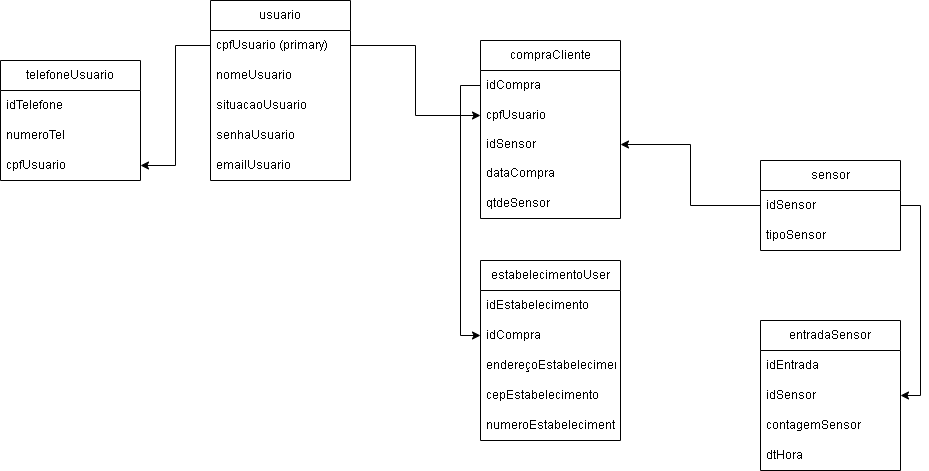

The diagram above was exported from draw.io. Its source (the exported page's mxGraphModel, read from the mxfile embedded in the PNG):
<mxGraphModel dx="1009" dy="573" grid="1" gridSize="10" guides="1" tooltips="1" connect="1" arrows="1" fold="1" page="1" pageScale="1" pageWidth="850" pageHeight="1100" math="0" shadow="0" extFonts="Permanent Marker^https://fonts.googleapis.com/css?family=Permanent+Marker">
  <root>
    <mxCell id="0" />
    <mxCell id="1" parent="0" />
    <mxCell id="QxxxmCbMCW9qvk9LCwWe-1" value="sensor" style="swimlane;fontStyle=0;childLayout=stackLayout;horizontal=1;startSize=30;horizontalStack=0;resizeParent=1;resizeParentMax=0;resizeLast=0;collapsible=1;marginBottom=0;whiteSpace=wrap;html=1;" parent="1" vertex="1">
      <mxGeometry x="780" y="250" width="140" height="90" as="geometry" />
    </mxCell>
    <mxCell id="QxxxmCbMCW9qvk9LCwWe-2" value="idSensor" style="text;strokeColor=none;fillColor=none;align=left;verticalAlign=middle;spacingLeft=4;spacingRight=4;overflow=hidden;points=[[0,0.5],[1,0.5]];portConstraint=eastwest;rotatable=0;whiteSpace=wrap;html=1;" parent="QxxxmCbMCW9qvk9LCwWe-1" vertex="1">
      <mxGeometry y="30" width="140" height="30" as="geometry" />
    </mxCell>
    <mxCell id="QxxxmCbMCW9qvk9LCwWe-3" value="tipoSensor" style="text;strokeColor=none;fillColor=none;align=left;verticalAlign=middle;spacingLeft=4;spacingRight=4;overflow=hidden;points=[[0,0.5],[1,0.5]];portConstraint=eastwest;rotatable=0;whiteSpace=wrap;html=1;" parent="QxxxmCbMCW9qvk9LCwWe-1" vertex="1">
      <mxGeometry y="60" width="140" height="30" as="geometry" />
    </mxCell>
    <mxCell id="QxxxmCbMCW9qvk9LCwWe-5" value="usuario" style="swimlane;fontStyle=0;childLayout=stackLayout;horizontal=1;startSize=30;horizontalStack=0;resizeParent=1;resizeParentMax=0;resizeLast=0;collapsible=1;marginBottom=0;whiteSpace=wrap;html=1;" parent="1" vertex="1">
      <mxGeometry x="230" y="90" width="140" height="180" as="geometry">
        <mxRectangle x="330" y="130" width="80" height="30" as="alternateBounds" />
      </mxGeometry>
    </mxCell>
    <mxCell id="QxxxmCbMCW9qvk9LCwWe-6" value="cpfUsuario (primary)" style="text;strokeColor=none;fillColor=none;align=left;verticalAlign=middle;spacingLeft=4;spacingRight=4;overflow=hidden;points=[[0,0.5],[1,0.5]];portConstraint=eastwest;rotatable=0;whiteSpace=wrap;html=1;" parent="QxxxmCbMCW9qvk9LCwWe-5" vertex="1">
      <mxGeometry y="30" width="140" height="30" as="geometry" />
    </mxCell>
    <mxCell id="QxxxmCbMCW9qvk9LCwWe-7" value="nomeUsuario" style="text;strokeColor=none;fillColor=none;align=left;verticalAlign=middle;spacingLeft=4;spacingRight=4;overflow=hidden;points=[[0,0.5],[1,0.5]];portConstraint=eastwest;rotatable=0;whiteSpace=wrap;html=1;" parent="QxxxmCbMCW9qvk9LCwWe-5" vertex="1">
      <mxGeometry y="60" width="140" height="30" as="geometry" />
    </mxCell>
    <mxCell id="QxxxmCbMCW9qvk9LCwWe-14" value="situacaoUsuario" style="text;strokeColor=none;fillColor=none;align=left;verticalAlign=middle;spacingLeft=4;spacingRight=4;overflow=hidden;points=[[0,0.5],[1,0.5]];portConstraint=eastwest;rotatable=0;whiteSpace=wrap;html=1;" parent="QxxxmCbMCW9qvk9LCwWe-5" vertex="1">
      <mxGeometry y="90" width="140" height="30" as="geometry" />
    </mxCell>
    <mxCell id="QxxxmCbMCW9qvk9LCwWe-16" value="senhaUsuario" style="text;strokeColor=none;fillColor=none;align=left;verticalAlign=middle;spacingLeft=4;spacingRight=4;overflow=hidden;points=[[0,0.5],[1,0.5]];portConstraint=eastwest;rotatable=0;whiteSpace=wrap;html=1;" parent="QxxxmCbMCW9qvk9LCwWe-5" vertex="1">
      <mxGeometry y="120" width="140" height="30" as="geometry" />
    </mxCell>
    <mxCell id="pARMuSokkdik4g8dNfCS-1" value="emailUsuario" style="text;strokeColor=none;fillColor=none;align=left;verticalAlign=middle;spacingLeft=4;spacingRight=4;overflow=hidden;points=[[0,0.5],[1,0.5]];portConstraint=eastwest;rotatable=0;whiteSpace=wrap;html=1;" parent="QxxxmCbMCW9qvk9LCwWe-5" vertex="1">
      <mxGeometry y="150" width="140" height="30" as="geometry" />
    </mxCell>
    <mxCell id="QxxxmCbMCW9qvk9LCwWe-32" value="compraCliente" style="swimlane;fontStyle=0;childLayout=stackLayout;horizontal=1;startSize=30;horizontalStack=0;resizeParent=1;resizeParentMax=0;resizeLast=0;collapsible=1;marginBottom=0;whiteSpace=wrap;html=1;strokeColor=default;fontFamily=Helvetica;fontSize=12;fontColor=default;fillColor=default;" parent="1" vertex="1">
      <mxGeometry x="500" y="130" width="140" height="178" as="geometry" />
    </mxCell>
    <mxCell id="QxxxmCbMCW9qvk9LCwWe-33" value="idCompra" style="text;strokeColor=none;fillColor=none;align=left;verticalAlign=middle;spacingLeft=4;spacingRight=4;overflow=hidden;points=[[0,0.5],[1,0.5]];portConstraint=eastwest;rotatable=0;whiteSpace=wrap;html=1;fontSize=12;fontFamily=Helvetica;fontColor=default;" parent="QxxxmCbMCW9qvk9LCwWe-32" vertex="1">
      <mxGeometry y="30" width="140" height="30" as="geometry" />
    </mxCell>
    <mxCell id="QxxxmCbMCW9qvk9LCwWe-35" value="cpfUsuario" style="text;strokeColor=none;fillColor=none;align=left;verticalAlign=middle;spacingLeft=4;spacingRight=4;overflow=hidden;points=[[0,0.5],[1,0.5]];portConstraint=eastwest;rotatable=0;whiteSpace=wrap;html=1;fontSize=12;fontFamily=Helvetica;fontColor=default;" parent="QxxxmCbMCW9qvk9LCwWe-32" vertex="1">
      <mxGeometry y="60" width="140" height="30" as="geometry" />
    </mxCell>
    <mxCell id="QxxxmCbMCW9qvk9LCwWe-37" value="idSensor" style="text;strokeColor=none;fillColor=none;align=left;verticalAlign=middle;spacingLeft=4;spacingRight=4;overflow=hidden;points=[[0,0.5],[1,0.5]];portConstraint=eastwest;rotatable=0;whiteSpace=wrap;html=1;fontSize=12;fontFamily=Helvetica;fontColor=default;" parent="QxxxmCbMCW9qvk9LCwWe-32" vertex="1">
      <mxGeometry y="90" width="140" height="28" as="geometry" />
    </mxCell>
    <mxCell id="QxxxmCbMCW9qvk9LCwWe-34" value="dataCompra&amp;nbsp;" style="text;strokeColor=none;fillColor=none;align=left;verticalAlign=middle;spacingLeft=4;spacingRight=4;overflow=hidden;points=[[0,0.5],[1,0.5]];portConstraint=eastwest;rotatable=0;whiteSpace=wrap;html=1;fontSize=12;fontFamily=Helvetica;fontColor=default;" parent="QxxxmCbMCW9qvk9LCwWe-32" vertex="1">
      <mxGeometry y="118" width="140" height="30" as="geometry" />
    </mxCell>
    <mxCell id="QxxxmCbMCW9qvk9LCwWe-36" value="qtdeSensor" style="text;strokeColor=none;fillColor=none;align=left;verticalAlign=middle;spacingLeft=4;spacingRight=4;overflow=hidden;points=[[0,0.5],[1,0.5]];portConstraint=eastwest;rotatable=0;whiteSpace=wrap;html=1;fontSize=12;fontFamily=Helvetica;fontColor=default;" parent="QxxxmCbMCW9qvk9LCwWe-32" vertex="1">
      <mxGeometry y="148" width="140" height="30" as="geometry" />
    </mxCell>
    <mxCell id="QxxxmCbMCW9qvk9LCwWe-38" style="edgeStyle=orthogonalEdgeStyle;rounded=0;orthogonalLoop=1;jettySize=auto;html=1;fontFamily=Helvetica;fontSize=12;fontColor=default;startSize=30;" parent="1" source="QxxxmCbMCW9qvk9LCwWe-2" target="QxxxmCbMCW9qvk9LCwWe-37" edge="1">
      <mxGeometry relative="1" as="geometry" />
    </mxCell>
    <mxCell id="QxxxmCbMCW9qvk9LCwWe-39" style="edgeStyle=orthogonalEdgeStyle;rounded=0;orthogonalLoop=1;jettySize=auto;html=1;fontFamily=Helvetica;fontSize=12;fontColor=default;startSize=30;" parent="1" source="QxxxmCbMCW9qvk9LCwWe-6" target="QxxxmCbMCW9qvk9LCwWe-35" edge="1">
      <mxGeometry relative="1" as="geometry" />
    </mxCell>
    <mxCell id="QxxxmCbMCW9qvk9LCwWe-40" value="estabelecimentoUser" style="swimlane;fontStyle=0;childLayout=stackLayout;horizontal=1;startSize=30;horizontalStack=0;resizeParent=1;resizeParentMax=0;resizeLast=0;collapsible=1;marginBottom=0;whiteSpace=wrap;html=1;strokeColor=default;fontFamily=Helvetica;fontSize=12;fontColor=default;fillColor=default;" parent="1" vertex="1">
      <mxGeometry x="500" y="350" width="140" height="180" as="geometry" />
    </mxCell>
    <mxCell id="QxxxmCbMCW9qvk9LCwWe-41" value="idEstabelecimento" style="text;strokeColor=none;fillColor=none;align=left;verticalAlign=middle;spacingLeft=4;spacingRight=4;overflow=hidden;points=[[0,0.5],[1,0.5]];portConstraint=eastwest;rotatable=0;whiteSpace=wrap;html=1;fontSize=12;fontFamily=Helvetica;fontColor=default;" parent="QxxxmCbMCW9qvk9LCwWe-40" vertex="1">
      <mxGeometry y="30" width="140" height="30" as="geometry" />
    </mxCell>
    <mxCell id="QxxxmCbMCW9qvk9LCwWe-42" value="idCompra" style="text;strokeColor=none;fillColor=none;align=left;verticalAlign=middle;spacingLeft=4;spacingRight=4;overflow=hidden;points=[[0,0.5],[1,0.5]];portConstraint=eastwest;rotatable=0;whiteSpace=wrap;html=1;fontSize=12;fontFamily=Helvetica;fontColor=default;" parent="QxxxmCbMCW9qvk9LCwWe-40" vertex="1">
      <mxGeometry y="60" width="140" height="30" as="geometry" />
    </mxCell>
    <mxCell id="QxxxmCbMCW9qvk9LCwWe-43" value="endereçoEstabelecimento" style="text;strokeColor=none;fillColor=none;align=left;verticalAlign=middle;spacingLeft=4;spacingRight=4;overflow=hidden;points=[[0,0.5],[1,0.5]];portConstraint=eastwest;rotatable=0;whiteSpace=wrap;html=1;fontSize=12;fontFamily=Helvetica;fontColor=default;" parent="QxxxmCbMCW9qvk9LCwWe-40" vertex="1">
      <mxGeometry y="90" width="140" height="30" as="geometry" />
    </mxCell>
    <mxCell id="QxxxmCbMCW9qvk9LCwWe-44" value="cepEstabelecimento" style="text;strokeColor=none;fillColor=none;align=left;verticalAlign=middle;spacingLeft=4;spacingRight=4;overflow=hidden;points=[[0,0.5],[1,0.5]];portConstraint=eastwest;rotatable=0;whiteSpace=wrap;html=1;fontSize=12;fontFamily=Helvetica;fontColor=default;" parent="QxxxmCbMCW9qvk9LCwWe-40" vertex="1">
      <mxGeometry y="120" width="140" height="30" as="geometry" />
    </mxCell>
    <mxCell id="QxxxmCbMCW9qvk9LCwWe-45" value="numeroEstabelecimento" style="text;strokeColor=none;fillColor=none;align=left;verticalAlign=middle;spacingLeft=4;spacingRight=4;overflow=hidden;points=[[0,0.5],[1,0.5]];portConstraint=eastwest;rotatable=0;whiteSpace=wrap;html=1;fontSize=12;fontFamily=Helvetica;fontColor=default;" parent="QxxxmCbMCW9qvk9LCwWe-40" vertex="1">
      <mxGeometry y="150" width="140" height="30" as="geometry" />
    </mxCell>
    <mxCell id="QxxxmCbMCW9qvk9LCwWe-47" value="telefoneUsuario" style="swimlane;fontStyle=0;childLayout=stackLayout;horizontal=1;startSize=30;horizontalStack=0;resizeParent=1;resizeParentMax=0;resizeLast=0;collapsible=1;marginBottom=0;whiteSpace=wrap;html=1;strokeColor=default;fontFamily=Helvetica;fontSize=12;fontColor=default;fillColor=default;" parent="1" vertex="1">
      <mxGeometry x="20" y="150" width="140" height="120" as="geometry" />
    </mxCell>
    <mxCell id="QxxxmCbMCW9qvk9LCwWe-48" value="idTelefone" style="text;strokeColor=none;fillColor=none;align=left;verticalAlign=middle;spacingLeft=4;spacingRight=4;overflow=hidden;points=[[0,0.5],[1,0.5]];portConstraint=eastwest;rotatable=0;whiteSpace=wrap;html=1;fontSize=12;fontFamily=Helvetica;fontColor=default;" parent="QxxxmCbMCW9qvk9LCwWe-47" vertex="1">
      <mxGeometry y="30" width="140" height="30" as="geometry" />
    </mxCell>
    <mxCell id="QxxxmCbMCW9qvk9LCwWe-49" value="numeroTel" style="text;strokeColor=none;fillColor=none;align=left;verticalAlign=middle;spacingLeft=4;spacingRight=4;overflow=hidden;points=[[0,0.5],[1,0.5]];portConstraint=eastwest;rotatable=0;whiteSpace=wrap;html=1;fontSize=12;fontFamily=Helvetica;fontColor=default;" parent="QxxxmCbMCW9qvk9LCwWe-47" vertex="1">
      <mxGeometry y="60" width="140" height="30" as="geometry" />
    </mxCell>
    <mxCell id="QxxxmCbMCW9qvk9LCwWe-50" value="cpfUsuario" style="text;strokeColor=none;fillColor=none;align=left;verticalAlign=middle;spacingLeft=4;spacingRight=4;overflow=hidden;points=[[0,0.5],[1,0.5]];portConstraint=eastwest;rotatable=0;whiteSpace=wrap;html=1;fontSize=12;fontFamily=Helvetica;fontColor=default;" parent="QxxxmCbMCW9qvk9LCwWe-47" vertex="1">
      <mxGeometry y="90" width="140" height="30" as="geometry" />
    </mxCell>
    <mxCell id="QxxxmCbMCW9qvk9LCwWe-56" style="edgeStyle=orthogonalEdgeStyle;rounded=0;orthogonalLoop=1;jettySize=auto;html=1;entryX=1;entryY=0.5;entryDx=0;entryDy=0;fontFamily=Helvetica;fontSize=12;fontColor=default;startSize=30;" parent="1" source="QxxxmCbMCW9qvk9LCwWe-6" target="QxxxmCbMCW9qvk9LCwWe-50" edge="1">
      <mxGeometry relative="1" as="geometry" />
    </mxCell>
    <mxCell id="QxxxmCbMCW9qvk9LCwWe-58" style="edgeStyle=orthogonalEdgeStyle;rounded=0;orthogonalLoop=1;jettySize=auto;html=1;fontFamily=Helvetica;fontSize=12;fontColor=default;startSize=30;entryX=0;entryY=0.5;entryDx=0;entryDy=0;" parent="1" source="QxxxmCbMCW9qvk9LCwWe-33" target="QxxxmCbMCW9qvk9LCwWe-42" edge="1">
      <mxGeometry relative="1" as="geometry">
        <mxPoint x="470" y="350" as="targetPoint" />
      </mxGeometry>
    </mxCell>
    <mxCell id="QxxxmCbMCW9qvk9LCwWe-60" value="entradaSensor" style="swimlane;fontStyle=0;childLayout=stackLayout;horizontal=1;startSize=30;horizontalStack=0;resizeParent=1;resizeParentMax=0;resizeLast=0;collapsible=1;marginBottom=0;whiteSpace=wrap;html=1;strokeColor=default;fontFamily=Helvetica;fontSize=12;fontColor=default;fillColor=default;" parent="1" vertex="1">
      <mxGeometry x="780" y="410" width="140" height="150" as="geometry" />
    </mxCell>
    <mxCell id="QxxxmCbMCW9qvk9LCwWe-61" value="idEntrada" style="text;strokeColor=none;fillColor=none;align=left;verticalAlign=middle;spacingLeft=4;spacingRight=4;overflow=hidden;points=[[0,0.5],[1,0.5]];portConstraint=eastwest;rotatable=0;whiteSpace=wrap;html=1;fontSize=12;fontFamily=Helvetica;fontColor=default;" parent="QxxxmCbMCW9qvk9LCwWe-60" vertex="1">
      <mxGeometry y="30" width="140" height="30" as="geometry" />
    </mxCell>
    <mxCell id="QxxxmCbMCW9qvk9LCwWe-62" value="idSensor" style="text;strokeColor=none;fillColor=none;align=left;verticalAlign=middle;spacingLeft=4;spacingRight=4;overflow=hidden;points=[[0,0.5],[1,0.5]];portConstraint=eastwest;rotatable=0;whiteSpace=wrap;html=1;fontSize=12;fontFamily=Helvetica;fontColor=default;" parent="QxxxmCbMCW9qvk9LCwWe-60" vertex="1">
      <mxGeometry y="60" width="140" height="30" as="geometry" />
    </mxCell>
    <mxCell id="QxxxmCbMCW9qvk9LCwWe-63" value="contagemSensor" style="text;strokeColor=none;fillColor=none;align=left;verticalAlign=middle;spacingLeft=4;spacingRight=4;overflow=hidden;points=[[0,0.5],[1,0.5]];portConstraint=eastwest;rotatable=0;whiteSpace=wrap;html=1;fontSize=12;fontFamily=Helvetica;fontColor=default;" parent="QxxxmCbMCW9qvk9LCwWe-60" vertex="1">
      <mxGeometry y="90" width="140" height="30" as="geometry" />
    </mxCell>
    <mxCell id="QxxxmCbMCW9qvk9LCwWe-66" value="dtHora" style="text;strokeColor=none;fillColor=none;align=left;verticalAlign=middle;spacingLeft=4;spacingRight=4;overflow=hidden;points=[[0,0.5],[1,0.5]];portConstraint=eastwest;rotatable=0;whiteSpace=wrap;html=1;fontSize=12;fontFamily=Helvetica;fontColor=default;" parent="QxxxmCbMCW9qvk9LCwWe-60" vertex="1">
      <mxGeometry y="120" width="140" height="30" as="geometry" />
    </mxCell>
    <mxCell id="QxxxmCbMCW9qvk9LCwWe-65" style="edgeStyle=orthogonalEdgeStyle;rounded=0;orthogonalLoop=1;jettySize=auto;html=1;entryX=1;entryY=0.5;entryDx=0;entryDy=0;fontFamily=Helvetica;fontSize=12;fontColor=default;startSize=30;" parent="1" source="QxxxmCbMCW9qvk9LCwWe-2" target="QxxxmCbMCW9qvk9LCwWe-62" edge="1">
      <mxGeometry relative="1" as="geometry">
        <Array as="points">
          <mxPoint x="940" y="295" />
          <mxPoint x="940" y="485" />
        </Array>
      </mxGeometry>
    </mxCell>
  </root>
</mxGraphModel>